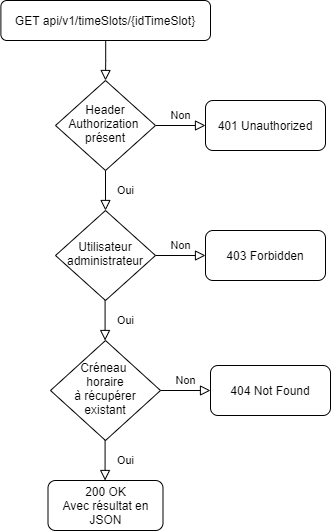

The diagram above was exported from draw.io. Its source (the exported page's mxGraphModel, read from the mxfile embedded in the PNG):
<mxGraphModel dx="1182" dy="707" grid="1" gridSize="10" guides="1" tooltips="1" connect="1" arrows="1" fold="1" page="1" pageScale="1" pageWidth="827" pageHeight="1169" math="0" shadow="0">
  <root>
    <mxCell id="WIyWlLk6GJQsqaUBKTNV-0" />
    <mxCell id="WIyWlLk6GJQsqaUBKTNV-1" parent="WIyWlLk6GJQsqaUBKTNV-0" />
    <mxCell id="a6PVWOtKJfk86Tn7hLOz-6" value="" style="rounded=0;html=1;jettySize=auto;orthogonalLoop=1;fontSize=11;endArrow=block;endFill=0;endSize=8;strokeWidth=1;shadow=0;labelBackgroundColor=none;edgeStyle=orthogonalEdgeStyle;" parent="WIyWlLk6GJQsqaUBKTNV-1" source="a6PVWOtKJfk86Tn7hLOz-7" target="a6PVWOtKJfk86Tn7hLOz-10" edge="1">
      <mxGeometry relative="1" as="geometry" />
    </mxCell>
    <mxCell id="a6PVWOtKJfk86Tn7hLOz-7" value="GET api/v1/timeSlots/{idTimeSlot}" style="rounded=1;whiteSpace=wrap;html=1;fontSize=12;glass=0;strokeWidth=1;shadow=0;" parent="WIyWlLk6GJQsqaUBKTNV-1" vertex="1">
      <mxGeometry x="115.39" y="40" width="209.61" height="40" as="geometry" />
    </mxCell>
    <mxCell id="a6PVWOtKJfk86Tn7hLOz-8" value="Oui" style="rounded=0;html=1;jettySize=auto;orthogonalLoop=1;fontSize=11;endArrow=block;endFill=0;endSize=8;strokeWidth=1;shadow=0;labelBackgroundColor=none;edgeStyle=orthogonalEdgeStyle;" parent="WIyWlLk6GJQsqaUBKTNV-1" source="a6PVWOtKJfk86Tn7hLOz-10" target="a6PVWOtKJfk86Tn7hLOz-12" edge="1">
      <mxGeometry y="20" relative="1" as="geometry">
        <mxPoint as="offset" />
      </mxGeometry>
    </mxCell>
    <mxCell id="a6PVWOtKJfk86Tn7hLOz-9" value="Non" style="edgeStyle=orthogonalEdgeStyle;rounded=0;html=1;jettySize=auto;orthogonalLoop=1;fontSize=11;endArrow=block;endFill=0;endSize=8;strokeWidth=1;shadow=0;labelBackgroundColor=none;" parent="WIyWlLk6GJQsqaUBKTNV-1" source="a6PVWOtKJfk86Tn7hLOz-10" target="a6PVWOtKJfk86Tn7hLOz-11" edge="1">
      <mxGeometry y="10" relative="1" as="geometry">
        <mxPoint as="offset" />
      </mxGeometry>
    </mxCell>
    <mxCell id="a6PVWOtKJfk86Tn7hLOz-10" value="Header Authorization&amp;nbsp;&lt;br&gt;présent" style="rhombus;whiteSpace=wrap;html=1;shadow=0;fontFamily=Helvetica;fontSize=12;align=center;strokeWidth=1;spacing=6;spacingTop=-4;" parent="WIyWlLk6GJQsqaUBKTNV-1" vertex="1">
      <mxGeometry x="170" y="120" width="100" height="90" as="geometry" />
    </mxCell>
    <mxCell id="a6PVWOtKJfk86Tn7hLOz-11" value="401 Unauthorized" style="rounded=1;whiteSpace=wrap;html=1;fontSize=12;glass=0;strokeWidth=1;shadow=0;" parent="WIyWlLk6GJQsqaUBKTNV-1" vertex="1">
      <mxGeometry x="320" y="140" width="120" height="50" as="geometry" />
    </mxCell>
    <mxCell id="a6PVWOtKJfk86Tn7hLOz-12" value="Utilisateur administrateur" style="rhombus;whiteSpace=wrap;html=1;shadow=0;fontFamily=Helvetica;fontSize=12;align=center;strokeWidth=1;spacing=6;spacingTop=-4;" parent="WIyWlLk6GJQsqaUBKTNV-1" vertex="1">
      <mxGeometry x="170" y="250" width="100" height="90" as="geometry" />
    </mxCell>
    <mxCell id="a6PVWOtKJfk86Tn7hLOz-13" value="Oui" style="rounded=0;html=1;jettySize=auto;orthogonalLoop=1;fontSize=11;endArrow=block;endFill=0;endSize=8;strokeWidth=1;shadow=0;labelBackgroundColor=none;edgeStyle=orthogonalEdgeStyle;" parent="WIyWlLk6GJQsqaUBKTNV-1" edge="1">
      <mxGeometry y="20" relative="1" as="geometry">
        <mxPoint as="offset" />
        <mxPoint x="219.57999999999998" y="340" as="sourcePoint" />
        <mxPoint x="219.57999999999998" y="380" as="targetPoint" />
      </mxGeometry>
    </mxCell>
    <mxCell id="a6PVWOtKJfk86Tn7hLOz-14" value="200 OK&lt;br&gt;Avec résultat en JSON" style="rounded=1;whiteSpace=wrap;html=1;fontSize=12;glass=0;strokeWidth=1;shadow=0;" parent="WIyWlLk6GJQsqaUBKTNV-1" vertex="1">
      <mxGeometry x="162.5" y="520" width="115" height="50" as="geometry" />
    </mxCell>
    <mxCell id="a6PVWOtKJfk86Tn7hLOz-15" value="Non" style="edgeStyle=orthogonalEdgeStyle;rounded=0;html=1;jettySize=auto;orthogonalLoop=1;fontSize=11;endArrow=block;endFill=0;endSize=8;strokeWidth=1;shadow=0;labelBackgroundColor=none;" parent="WIyWlLk6GJQsqaUBKTNV-1" target="a6PVWOtKJfk86Tn7hLOz-16" edge="1">
      <mxGeometry y="10" relative="1" as="geometry">
        <mxPoint as="offset" />
        <mxPoint x="270" y="295" as="sourcePoint" />
      </mxGeometry>
    </mxCell>
    <mxCell id="a6PVWOtKJfk86Tn7hLOz-16" value="403 Forbidden" style="rounded=1;whiteSpace=wrap;html=1;fontSize=12;glass=0;strokeWidth=1;shadow=0;" parent="WIyWlLk6GJQsqaUBKTNV-1" vertex="1">
      <mxGeometry x="320" y="270" width="120" height="50" as="geometry" />
    </mxCell>
    <mxCell id="a6PVWOtKJfk86Tn7hLOz-17" value="Créneau &lt;br&gt;horaire&lt;br&gt;à récupérer&lt;br&gt;existant" style="rhombus;whiteSpace=wrap;html=1;shadow=0;fontFamily=Helvetica;fontSize=12;align=center;strokeWidth=1;spacing=6;spacingTop=-4;" parent="WIyWlLk6GJQsqaUBKTNV-1" vertex="1">
      <mxGeometry x="165" y="380" width="110" height="100" as="geometry" />
    </mxCell>
    <mxCell id="a6PVWOtKJfk86Tn7hLOz-19" value="Non" style="edgeStyle=orthogonalEdgeStyle;rounded=0;html=1;jettySize=auto;orthogonalLoop=1;fontSize=11;endArrow=block;endFill=0;endSize=8;strokeWidth=1;shadow=0;labelBackgroundColor=none;" parent="WIyWlLk6GJQsqaUBKTNV-1" target="a6PVWOtKJfk86Tn7hLOz-20" edge="1">
      <mxGeometry y="10" relative="1" as="geometry">
        <mxPoint as="offset" />
        <mxPoint x="275" y="430" as="sourcePoint" />
      </mxGeometry>
    </mxCell>
    <mxCell id="a6PVWOtKJfk86Tn7hLOz-20" value="404 Not Found" style="rounded=1;whiteSpace=wrap;html=1;fontSize=12;glass=0;strokeWidth=1;shadow=0;" parent="WIyWlLk6GJQsqaUBKTNV-1" vertex="1">
      <mxGeometry x="325" y="405" width="120" height="50" as="geometry" />
    </mxCell>
    <mxCell id="a6PVWOtKJfk86Tn7hLOz-22" value="Oui" style="rounded=0;html=1;jettySize=auto;orthogonalLoop=1;fontSize=11;endArrow=block;endFill=0;endSize=8;strokeWidth=1;shadow=0;labelBackgroundColor=none;edgeStyle=orthogonalEdgeStyle;" parent="WIyWlLk6GJQsqaUBKTNV-1" edge="1">
      <mxGeometry y="20" relative="1" as="geometry">
        <mxPoint as="offset" />
        <mxPoint x="219.57999999999993" y="480" as="sourcePoint" />
        <mxPoint x="219.57999999999993" y="520" as="targetPoint" />
      </mxGeometry>
    </mxCell>
  </root>
</mxGraphModel>